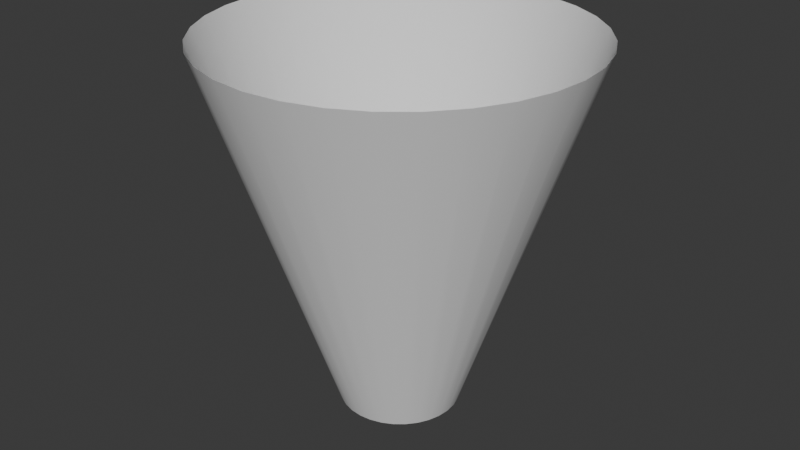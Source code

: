 # Source: cone.blend  (saved by Blender 4.4.30; exported with 4.5.12 LTS)
import bpy
from mathutils import Matrix  # noqa: F401  (used for matrix-valued properties, if any)

bpy.ops.wm.read_factory_settings(use_empty=True)
scene = bpy.context.scene
scene.name = 'Scene'

# ---- collections
col_collection = bpy.data.collections.new('Collection'); scene.collection.children.link(col_collection)

# ---- world
world_world = bpy.data.worlds.new('World'); scene.world = world_world
world_world.use_nodes = True; world_world.node_tree.nodes.clear()
_N = world_world.node_tree.nodes; _L = world_world.node_tree.links
n0 = _N.new('ShaderNodeOutputWorld'); n0.name = 'World Output'; n0.location = (300, 300)
n1 = _N.new('ShaderNodeBackground'); n1.name = 'Background'; n1.location = (10, 300)
n1.inputs[0].default_value = (0.05088, 0.05088, 0.05088, 1.0)
_L.new(n1.outputs[0], n0.inputs[0])
n0.is_active_output = True
world_world.color = (0.05088, 0.05088, 0.05088)
world_world.sun_shadow_jitter_overblur = 0.0

# ---- meshes
me_cylinder = bpy.data.meshes.new('Cylinder')
me_cylinder.from_pydata([(8.157e-09, 0.3263, -1.0), (0.0, 1.0, 1.0), (0.06366, 0.32, -1.0), (0.1951, 0.9808, 1.0), (0.1249, 0.3015, -1.0), (0.3827, 0.9239, 1.0), (0.1813, 0.2713, -1.0), (0.5556, 0.8315, 1.0), (0.2307, 0.2307, -1.0), (0.7071, 0.7071, 1.0), (0.2713, 0.1813, -1.0), (0.8315, 0.5556, 1.0), (0.3015, 0.1249, -1.0), (0.9239, 0.3827, 1.0), (0.32, 0.06366, -1.0), (0.9808, 0.1951, 1.0), (0.3263, 1.004e-08, -1.0), (1.0, 0.0, 1.0), (0.32, -0.06366, -1.0), (0.9808, -0.1951, 1.0), (0.3015, -0.1249, -1.0), (0.9239, -0.3827, 1.0), (0.2713, -0.1813, -1.0), (0.8315, -0.5556, 1.0), (0.2307, -0.2307, -1.0), (0.7071, -0.7071, 1.0), (0.1813, -0.2713, -1.0), (0.5556, -0.8315, 1.0), (0.1249, -0.3015, -1.0), (0.3827, -0.9239, 1.0), (0.06366, -0.32, -1.0), (0.1951, -0.9808, 1.0), (8.157e-09, -0.3263, -1.0), (0.0, -1.0, 1.0), (-0.06366, -0.32, -1.0), (-0.1951, -0.9808, 1.0), (-0.1249, -0.3015, -1.0), (-0.3827, -0.9239, 1.0), (-0.1813, -0.2713, -1.0), (-0.5556, -0.8315, 1.0), (-0.2307, -0.2307, -1.0), (-0.7071, -0.7071, 1.0), (-0.2713, -0.1813, -1.0), (-0.8315, -0.5556, 1.0), (-0.3015, -0.1249, -1.0), (-0.9239, -0.3827, 1.0), (-0.32, -0.06366, -1.0), (-0.9808, -0.1951, 1.0), (-0.3263, 1.004e-08, -1.0), (-1.0, 0.0, 1.0), (-0.32, 0.06366, -1.0), (-0.9808, 0.1951, 1.0), (-0.3015, 0.1249, -1.0), (-0.9239, 0.3827, 1.0), (-0.2713, 0.1813, -1.0), (-0.8315, 0.5556, 1.0), (-0.2307, 0.2307, -1.0), (-0.7071, 0.7071, 1.0), (-0.1813, 0.2713, -1.0), (-0.5556, 0.8315, 1.0), (-0.1249, 0.3015, -1.0), (-0.3827, 0.9239, 1.0), (-0.06366, 0.32, -1.0), (-0.1951, 0.9808, 1.0)], [], [(0, 1, 3, 2), (2, 3, 5, 4), (4, 5, 7, 6), (6, 7, 9, 8), (8, 9, 11, 10), (10, 11, 13, 12), (12, 13, 15, 14), (14, 15, 17, 16), (16, 17, 19, 18), (18, 19, 21, 20), (20, 21, 23, 22), (22, 23, 25, 24), (24, 25, 27, 26), (26, 27, 29, 28), (28, 29, 31, 30), (30, 31, 33, 32), (32, 33, 35, 34), (34, 35, 37, 36), (36, 37, 39, 38), (38, 39, 41, 40), (40, 41, 43, 42), (42, 43, 45, 44), (44, 45, 47, 46), (46, 47, 49, 48), (48, 49, 51, 50), (50, 51, 53, 52), (52, 53, 55, 54), (54, 55, 57, 56), (56, 57, 59, 58), (58, 59, 61, 60), (60, 61, 63, 62), (62, 63, 1, 0)])
me_cylinder.polygons.foreach_set('use_smooth', [True] * 32)
_uv = me_cylinder.uv_layers.new(name='UVMap')
_uv.uv.foreach_set('vector', [1.0, 0.0, 1.0, 1.0, 0.9688, 1.0, 0.9688, 0.0, 0.9688, 0.0, 0.9688, 1.0, 0.9375, 1.0, 0.9375, 0.0, 0.9375, 0.0, 0.9375, 1.0, 0.9062, 1.0, 0.9062, 0.0, 0.9062, 0.0, 0.9062, 1.0, 0.875, 1.0, 0.875, 0.0, 0.875, 0.0, 0.875, 1.0, 0.8438, 1.0, 0.8438, 0.0, 0.8438, 0.0, 0.8438, 1.0, 0.8125, 1.0, 0.8125, 0.0, 0.8125, 0.0, 0.8125, 1.0, 0.7812, 1.0, 0.7812, 0.0, 0.7812, 0.0, 0.7812, 1.0, 0.75, 1.0, 0.75, 0.0, 0.75, 0.0, 0.75, 1.0, 0.7188, 1.0, 0.7188, 0.0, 0.7188, 0.0, 0.7188, 1.0, 0.6875, 1.0, 0.6875, 0.0, 0.6875, 0.0, 0.6875, 1.0, 0.6562, 1.0, 0.6562, 0.0, 0.6562, 0.0, 0.6562, 1.0, 0.625, 1.0, 0.625, 0.0, 0.625, 0.0, 0.625, 1.0, 0.5938, 1.0, 0.5938, 0.0, 0.5938, 0.0, 0.5938, 1.0, 0.5625, 1.0, 0.5625, 0.0, 0.5625, 0.0, 0.5625, 1.0, 0.5312, 1.0, 0.5312, 0.0, 0.5312, 0.0, 0.5312, 1.0, 0.5, 1.0, 0.5, 0.0, 0.5, 0.0, 0.5, 1.0, 0.4688, 1.0, 0.4688, 0.0, 0.4688, 0.0, 0.4688, 1.0, 0.4375, 1.0, 0.4375, 0.0, 0.4375, 0.0, 0.4375, 1.0, 0.4062, 1.0, 0.4062, 0.0, 0.4062, 0.0, 0.4062, 1.0, 0.375, 1.0, 0.375, 0.0, 0.375, 0.0, 0.375, 1.0, 0.3438, 1.0, 0.3438, 0.0, 0.3438, 0.0, 0.3438, 1.0, 0.3125, 1.0, 0.3125, 0.0, 0.3125, 0.0, 0.3125, 1.0, 0.2812, 1.0, 0.2812, 0.0, 0.2812, 0.0, 0.2812, 1.0, 0.25, 1.0, 0.25, 0.0, 0.25, 0.0, 0.25, 1.0, 0.2188, 1.0, 0.2188, 0.0, 0.2188, 0.0, 0.2188, 1.0, 0.1875, 1.0, 0.1875, 0.0, 0.1875, 0.0, 0.1875, 1.0, 0.1562, 1.0, 0.1562, 0.0, 0.1562, 0.0, 0.1562, 1.0, 0.125, 1.0, 0.125, 0.0, 0.125, 0.0, 0.125, 1.0, 0.09375, 1.0, 0.09375, 0.0, 0.09375, 0.0, 0.09375, 1.0, 0.0625, 1.0, 0.0625, 0.0, 0.0625, 0.0, 0.0625, 1.0, 0.03125, 1.0, 0.03125, 0.0, 0.03125, 0.0, 0.03125, 1.0, 0.0, 1.0, 0.0, 0.0])
me_cylinder.update()

# ---- objects
ob_cylinder = bpy.data.objects.new('Cylinder', me_cylinder)

# ---- transforms, parenting, visibility, modifiers, constraints
ob_cylinder.location = (0.0, 0.0, 0.0)

# ---- collection membership
col_collection.objects.link(ob_cylinder)

# ---- scene / render settings (as saved in the file)
scene.frame_start = 1; scene.frame_end = 250; scene.frame_set(242)
scene.render.engine = 'BLENDER_EEVEE_NEXT'
bpy.context.view_layer.update()

# ---- added for rendering (the .blend has no active camera and no usable light): camera, sun
cam_auto = bpy.data.cameras.new('AutoCamera')
cam_auto.lens = 50.0
cam_auto.sensor_width = 36.0
cam_auto.clip_end = 1000.0
ob_auto_camera = bpy.data.objects.new('AutoCamera', cam_auto)
scene.collection.objects.link(ob_auto_camera)
ob_auto_camera.location = (3.20507, -3.84609, 2.56406)
ob_auto_camera.rotation_euler = (1.09748, -7.21219e-08, 0.694738)
scene.camera = ob_auto_camera
light_auto_sun = bpy.data.lights.new('AutoSun', 'SUN')
light_auto_sun.energy = 3.0
light_auto_sun.angle = 0.0523599
ob_auto_sun = bpy.data.objects.new('AutoSun', light_auto_sun)
scene.collection.objects.link(ob_auto_sun)
ob_auto_sun.rotation_euler = (0.872665, 0.174533, 0.523599)
bpy.context.view_layer.update()
